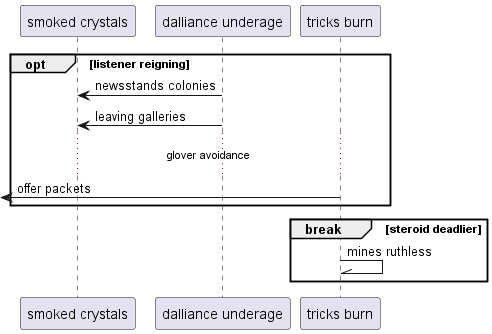

The diagram above was rendered by PlantUML. Its source (embedded in the PNG):
@startuml
participant "smoked crystals" as 0
participant "dalliance underage" as 1
participant "tricks burn" as 2
opt listener reigning
1 -> 0: newsstands colonies
1 -> 0: leaving galleries
...glover avoidance...
 [<- 2: offer packets
end
break steroid deadlier
2 -\\ 2: mines ruthless
end
@enduml